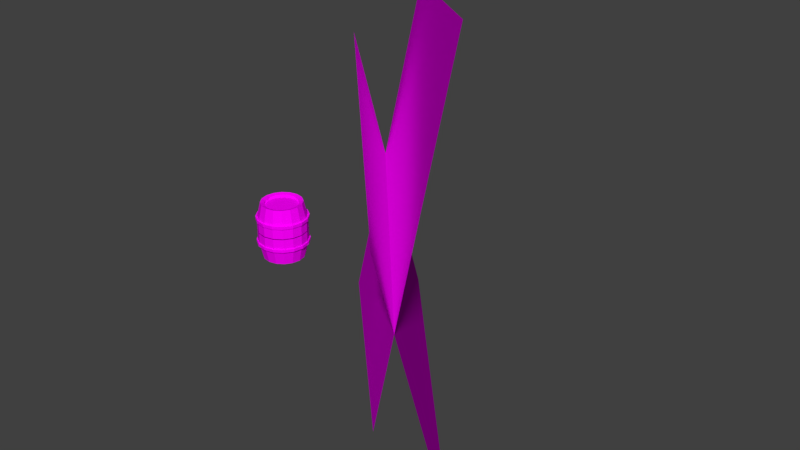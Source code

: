 # Source: barrel1.blend  (saved by Blender 2.78.0; exported with 4.5.12 LTS)
import bpy
from mathutils import Matrix  # noqa: F401  (used for matrix-valued properties, if any)

bpy.ops.wm.read_factory_settings(use_empty=True)
scene = bpy.context.scene
scene.name = 'Scene'

# ---- collections
col_collection_1 = bpy.data.collections.new('Collection 1'); scene.collection.children.link(col_collection_1)

# ---- images (referenced by path relative to the original .blend; pixels are not part of the script)
import os
ASSET_DIR = os.environ.get("B2B_ASSET_DIR", "")  # directory of the original .blend (textures are referenced by path, not embedded)
HERE = os.path.dirname(os.path.abspath(__file__))  # packed textures are extracted next to this script under _unpacked/

def load_image(name, relpath, width, height, colorspace="sRGB"):
    """Load a texture the original file referenced (path relative to the .blend, or extracted next to this script)."""
    p = next((c for c in (os.path.join(HERE, relpath), os.path.join(ASSET_DIR, relpath)) if relpath and os.path.exists(c)), "")
    if p:
        img = bpy.data.images.load(p, check_existing=True)
        img.name = name
    else:  # same state as the original file: an image datablock whose file is absent (Cycles renders it pink)
        img = bpy.data.images.new(name, width, height)
        img.source = "FILE"
        img.filepath = "//" + (relpath or name)
    img.colorspace_settings.name = colorspace
    return img
img_untitled_001 = load_image('Untitled.001', 'Untitled.001.png', 1024, 1024, 'sRGB')

# ---- materials (node trees are filled in below, after node groups)
mat_wood = bpy.data.materials.new('Wood')
mat_wood.alpha_threshold = 0.0
mat_wood.diffuse_color = (0.359, 0.1536, 0.06296, 1.0)
mat_wood.roughness = 0.5

# ---- material node trees
mat_wood.use_nodes = True; mat_wood.node_tree.nodes.clear()
_N = mat_wood.node_tree.nodes; _L = mat_wood.node_tree.links
n0 = _N.new('ShaderNodeOutputMaterial'); n0.name = 'Material Output'; n0.location = (460, 300)
n1 = _N.new('ShaderNodeBsdfDiffuse'); n1.name = 'Diffuse BSDF'; n1.location = (10, 300)
n2 = _N.new('ShaderNodeTexImage'); n2.name = 'Image Texture'; n2.location = (-304, 543)
n2.width = 140
n2.image = img_untitled_001
_L.new(n2.outputs[0], n1.inputs[0])
_L.new(n1.outputs[0], n0.inputs[0])
n0.is_active_output = True

# ---- world
world_world = bpy.data.worlds.new('World'); scene.world = world_world
world_world.color = (0.05088, 0.05088, 0.05088)
world_world.use_sun_shadow = False
world_world.sun_shadow_jitter_overblur = 0.0
world_world.cycles.sampling_method = 'MANUAL'

# ---- meshes
me_cylinder = bpy.data.meshes.new('Cylinder')
me_cylinder.from_pydata([(0.0, 1.0, -1.0), (0.3827, 0.9239, -1.0), (0.7071, 0.7071, -1.0), (0.9239, 0.3827, -1.0), (1.0, -4.371e-08, -1.0), (0.9239, -0.3827, -1.0), (0.7071, -0.7071, -1.0), (0.3827, -0.9239, -1.0), (1.51e-07, -1.0, -1.0), (-0.3827, -0.9239, -1.0), (-0.7071, -0.7071, -1.0), (-0.9239, -0.3827, -1.0), (-1.0, 1.192e-08, -1.0), (-0.9239, 0.3827, -1.0), (-0.7071, 0.7071, -1.0), (-0.3827, 0.9239, -1.0), (-2.404e-08, 1.193, -0.3934), (0.4564, 1.102, -0.3934), (0.8433, 0.8433, -0.3934), (1.102, 0.4564, -0.3934), (1.193, -4.783e-08, -0.3934), (1.102, -0.4564, -0.3934), (0.8433, -0.8433, -0.3934), (0.4564, -1.102, -0.3934), (1.56e-07, -1.193, -0.3934), (-0.4564, -1.102, -0.3934), (-0.8433, -0.8433, -0.3934), (-1.102, -0.4564, -0.3934), (-1.193, 1.853e-08, -0.3934), (-1.102, 0.4564, -0.3934), (-0.8433, 0.8433, -0.3934), (-0.4564, 1.102, -0.3934), (6.762e-09, 0.8185, -0.9579), (0.3132, 0.7562, -0.9579), (0.5787, 0.5787, -0.9579), (0.7562, 0.3132, -0.9579), (0.8185, -3.375e-08, -0.9579), (0.7562, -0.3132, -0.9579), (0.5787, -0.5787, -0.9579), (0.3132, -0.7562, -0.9579), (1.303e-07, -0.8185, -0.9579), (-0.3132, -0.7562, -0.9579), (-0.5787, -0.5787, -0.9579), (-0.7562, -0.3132, -0.9579), (-0.8185, 1.179e-08, -0.9579), (-0.7562, 0.3132, -0.9579), (-0.5787, 0.5787, -0.9579), (-0.3132, 0.7562, -0.9579), (4.772e-09, 0.8185, -0.8854), (0.3132, 0.7562, -0.8854), (0.5787, 0.5787, -0.8854), (0.7562, 0.3132, -0.8854), (0.8185, -3.375e-08, -0.8854), (0.7562, -0.3132, -0.8854), (0.5787, -0.5787, -0.8854), (0.3132, -0.7562, -0.8854), (1.284e-07, -0.8185, -0.8854), (-0.3132, -0.7562, -0.8854), (-0.5787, -0.5787, -0.8854), (-0.7562, -0.3132, -0.8854), (-0.8185, 1.179e-08, -0.8854), (-0.7562, 0.3132, -0.8854), (-0.5787, 0.5787, -0.8854), (-0.3132, 0.7562, -0.8854), (-2.404e-08, 1.193, -0.01089), (0.4564, 1.102, -0.01089), (0.8433, 0.8433, -0.01089), (1.102, 0.4564, -0.01089), (1.193, -4.783e-08, -0.01089), (1.102, -0.4564, -0.01089), (0.8433, -0.8433, -0.01089), (0.4564, -1.102, -0.01089), (1.56e-07, -1.193, -0.01089), (-0.4564, -1.102, -0.01089), (-0.8433, -0.8433, -0.01089), (-1.102, -0.4564, -0.01089), (-1.193, 1.853e-08, -0.01089), (-1.102, 0.4564, -0.01089), (-0.8433, 0.8433, -0.01089), (-0.4564, 1.102, -0.01089), (1.613, 1.099, -0.399), (-0.01357, 1.27, -0.3764), (1.138, -0.04827, -0.399), (1.138, -0.04827, -0.5335), (0.6117, -0.3999, -0.399), (0.6117, -0.3999, -0.5335), (-0.008994, -0.5233, -0.399), (-0.008994, -0.5233, -0.5335), (-0.6297, -0.3999, -0.399), (-0.6297, -0.3999, -0.5335), (-1.156, -0.04827, -0.399), (-1.156, -0.04827, -0.5335), (0.4665, 1.174, -0.3764), (-0.01357, 1.27, -0.4853), (0.4665, 1.174, -0.4853), (0.8735, 0.9021, -0.3764), (0.8735, 0.9021, -0.4853), (1.145, 0.4951, -0.3764), (1.145, 0.4951, -0.4853), (1.241, 0.01504, -0.3764), (1.241, 0.01504, -0.4853), (1.145, -0.465, -0.3764), (1.145, -0.465, -0.4853), (0.8735, -0.872, -0.3764), (0.8735, -0.872, -0.4853), (0.4665, -1.144, -0.3764), (0.4665, -1.144, -0.4853), (-0.01357, -1.239, -0.3764), (-0.01357, -1.239, -0.4853), (-0.4936, -1.144, -0.3764), (-0.4936, -1.144, -0.4853), (-0.9006, -0.872, -0.3764), (-0.9006, -0.872, -0.4853), (-1.173, -0.465, -0.3764), (-1.173, -0.465, -0.4853), (-1.268, 0.01504, -0.3764), (-1.268, 0.01504, -0.4853), (-1.173, 0.4951, -0.3764), (-1.173, 0.4951, -0.4853), (-0.9006, 0.9021, -0.3764), (-0.9006, 0.9021, -0.4853), (-0.4936, 1.174, -0.3764), (-0.4936, 1.174, -0.4853), (-2.247, 7.606, -5.207), (-1.763, 12.27, 6.436), (9.718, -4.876, -2.957), (10.2, -0.2113, 8.685)], [], [(3, 4, 36, 35), (15, 31, 16, 0), (14, 30, 31, 15), (13, 29, 30, 14), (12, 28, 29, 13), (11, 27, 28, 12), (10, 26, 27, 11), (9, 25, 26, 10), (8, 24, 25, 9), (7, 23, 24, 8), (6, 22, 23, 7), (5, 21, 22, 6), (4, 20, 21, 5), (3, 19, 20, 4), (2, 18, 19, 3), (1, 17, 18, 2), (0, 16, 17, 1), (41, 42, 58, 57), (8, 9, 41, 40), (13, 14, 46, 45), (1, 2, 34, 33), (6, 7, 39, 38), (11, 12, 44, 43), (4, 5, 37, 36), (9, 10, 42, 41), (14, 15, 47, 46), (2, 3, 35, 34), (7, 8, 40, 39), (0, 1, 33, 32), (12, 13, 45, 44), (5, 6, 38, 37), (10, 11, 43, 42), (15, 0, 32, 47), (48, 49, 50, 51, 52, 53, 54, 55, 56, 57, 58, 59, 60, 61, 62, 63), (34, 35, 51, 50), (42, 43, 59, 58), (35, 36, 52, 51), (43, 44, 60, 59), (36, 37, 53, 52), (44, 45, 61, 60), (37, 38, 54, 53), (45, 46, 62, 61), (38, 39, 55, 54), (46, 47, 63, 62), (39, 40, 56, 55), (32, 33, 49, 48), (47, 32, 48, 63), (40, 41, 57, 56), (33, 34, 50, 49), (16, 64, 65, 17), (17, 65, 66, 18), (18, 66, 67, 19), (19, 67, 68, 20), (20, 68, 69, 21), (21, 69, 70, 22), (22, 70, 71, 23), (23, 71, 72, 24), (24, 72, 73, 25), (25, 73, 74, 26), (26, 74, 75, 27), (27, 75, 76, 28), (28, 76, 77, 29), (29, 77, 78, 30), (30, 78, 79, 31), (31, 79, 64, 16), (82, 83, 85, 84), (84, 85, 87, 86), (86, 87, 89, 88), (88, 89, 91, 90), (81, 93, 94, 92), (92, 94, 96, 95), (95, 96, 98, 97), (97, 98, 100, 99), (99, 100, 102, 101), (101, 102, 104, 103), (103, 104, 106, 105), (105, 106, 108, 107), (107, 108, 110, 109), (109, 110, 112, 111), (111, 112, 114, 113), (113, 114, 116, 115), (115, 116, 118, 117), (117, 118, 120, 119), (81, 92, 95, 97, 99, 101, 103, 105, 107, 109, 111, 113, 115, 117, 119, 121), (119, 120, 122, 121), (121, 122, 93, 81), (94, 93, 122, 120, 118, 116, 114, 112, 110, 108, 106, 104, 102, 100, 98, 96), (123, 124, 126, 125)])
_uv = me_cylinder.uv_layers.new(name='UVMap')
_uv.uv.foreach_set('vector', [0.2221, 0.2945, 0.2629, 0.3355, 0.24, 0.3503, 0.2067, 0.3168, 0.8215, 0.05754, 0.8601, 0.1364, 0.8029, 0.1617, 0.7707, 0.08004, 0.8703, 0.031, 0.9157, 0.1065, 0.8601, 0.1364, 0.8215, 0.05754, 0.9161, 8.129e-05, 0.9708, 0.07163, 0.9157, 0.1065, 0.8703, 0.031, 0.1278, 0.03076, 0.08245, 0.1076, 0.02703, 0.07427, 0.08064, 8.11e-05, 0.177, 0.05724, 0.1382, 0.1365, 0.08245, 0.1076, 0.1278, 0.03076, 0.2279, 0.07975, 0.1953, 0.1614, 0.1382, 0.1365, 0.177, 0.05724, 0.2803, 0.0983, 0.254, 0.1821, 0.1953, 0.1614, 0.2279, 0.07975, 0.334, 0.1128, 0.3141, 0.1983, 0.254, 0.1821, 0.2803, 0.0983, 0.3885, 0.1233, 0.3751, 0.21, 0.3141, 0.1983, 0.334, 0.1128, 0.4437, 0.1296, 0.4369, 0.2171, 0.3751, 0.21, 0.3885, 0.1233, 0.4993, 0.1317, 0.4991, 0.2195, 0.4369, 0.2171, 0.4437, 0.1296, 0.5548, 0.1297, 0.5612, 0.2172, 0.4991, 0.2195, 0.4993, 0.1317, 0.61, 0.1234, 0.623, 0.2102, 0.5612, 0.2172, 0.5548, 0.1297, 0.6646, 0.113, 0.6841, 0.1986, 0.623, 0.2102, 0.61, 0.1234, 0.7183, 0.09855, 0.7442, 0.1824, 0.6841, 0.1986, 0.6646, 0.113, 0.7707, 0.08004, 0.8029, 0.1617, 0.7442, 0.1824, 0.7183, 0.09855, 0.165, 0.5393, 0.1189, 0.54, 0.1206, 0.5299, 0.1626, 0.5293, 0.2227, 0.5424, 0.1705, 0.5654, 0.165, 0.5393, 0.2076, 0.5201, 8.11e-05, 0.4492, 0.0007752, 0.3916, 0.02739, 0.3971, 0.02683, 0.4447, 0.1118, 0.2732, 0.169, 0.2725, 0.1636, 0.2988, 0.1172, 0.2994, 0.285, 0.4475, 0.263, 0.5012, 0.2405, 0.486, 0.2583, 0.4419, 0.06085, 0.5441, 0.02097, 0.5029, 0.04386, 0.4887, 0.07625, 0.5222, 0.2629, 0.3355, 0.285, 0.3893, 0.2582, 0.3942, 0.24, 0.3503, 0.1705, 0.5654, 0.1135, 0.5662, 0.1189, 0.54, 0.165, 0.5393, 0.0007752, 0.3916, 0.02121, 0.3383, 0.04387, 0.3527, 0.02739, 0.3971, 0.169, 0.2725, 0.2221, 0.2945, 0.2067, 0.3168, 0.1636, 0.2988, 0.263, 0.5012, 0.2227, 0.5424, 0.2076, 0.5201, 0.2405, 0.486, 0.05972, 0.2965, 0.1118, 0.2732, 0.1172, 0.2994, 0.07507, 0.3183, 0.02097, 0.5029, 8.11e-05, 0.4492, 0.02683, 0.4447, 0.04386, 0.4887, 0.285, 0.3893, 0.285, 0.4475, 0.2583, 0.4419, 0.2582, 0.3942, 0.1135, 0.5662, 0.06085, 0.5441, 0.07625, 0.5222, 0.1189, 0.54, 0.02121, 0.3383, 0.05972, 0.2965, 0.07507, 0.3183, 0.04387, 0.3527, 0.08124, 0.3265, 0.1196, 0.3094, 0.1617, 0.309, 0.201, 0.3256, 0.2314, 0.3562, 0.2478, 0.3964, 0.2479, 0.44, 0.2315, 0.4804, 0.2014, 0.5117, 0.1626, 0.5293, 0.1206, 0.5299, 0.08195, 0.5136, 0.05255, 0.4829, 0.03715, 0.4427, 0.03784, 0.3989, 0.05286, 0.3579, 0.1636, 0.2988, 0.2067, 0.3168, 0.201, 0.3256, 0.1617, 0.309, 0.1189, 0.54, 0.07625, 0.5222, 0.08195, 0.5136, 0.1206, 0.5299, 0.2067, 0.3168, 0.24, 0.3503, 0.2314, 0.3562, 0.201, 0.3256, 0.07625, 0.5222, 0.04386, 0.4887, 0.05255, 0.4829, 0.08195, 0.5136, 0.24, 0.3503, 0.2582, 0.3942, 0.2478, 0.3964, 0.2314, 0.3562, 0.04386, 0.4887, 0.02683, 0.4447, 0.03715, 0.4427, 0.05255, 0.4829, 0.2582, 0.3942, 0.2583, 0.4419, 0.2479, 0.44, 0.2478, 0.3964, 0.02683, 0.4447, 0.02739, 0.3971, 0.03784, 0.3989, 0.03715, 0.4427, 0.2583, 0.4419, 0.2405, 0.486, 0.2315, 0.4804, 0.2479, 0.44, 0.02739, 0.3971, 0.04387, 0.3527, 0.05286, 0.3579, 0.03784, 0.3989, 0.2405, 0.486, 0.2076, 0.5201, 0.2014, 0.5117, 0.2315, 0.4804, 0.07507, 0.3183, 0.1172, 0.2994, 0.1196, 0.3094, 0.08124, 0.3265, 0.04387, 0.3527, 0.07507, 0.3183, 0.08124, 0.3265, 0.05286, 0.3579, 0.2076, 0.5201, 0.165, 0.5393, 0.1626, 0.5293, 0.2014, 0.5117, 0.1172, 0.2994, 0.1636, 0.2988, 0.1617, 0.309, 0.1196, 0.3094, 0.8029, 0.1617, 0.8221, 0.2111, 0.7596, 0.233, 0.7442, 0.1824, 0.7442, 0.1824, 0.7596, 0.233, 0.6957, 0.2502, 0.6841, 0.1986, 0.6841, 0.1986, 0.6957, 0.2502, 0.6306, 0.2625, 0.623, 0.2102, 0.623, 0.2102, 0.6306, 0.2625, 0.5649, 0.2699, 0.5612, 0.2172, 0.5612, 0.2172, 0.5649, 0.2699, 0.4987, 0.2723, 0.4991, 0.2195, 0.4991, 0.2195, 0.4987, 0.2723, 0.4326, 0.2698, 0.4369, 0.2171, 0.4369, 0.2171, 0.4326, 0.2698, 0.3669, 0.2622, 0.3751, 0.21, 0.3751, 0.21, 0.3669, 0.2622, 0.3019, 0.2498, 0.3141, 0.1983, 0.3141, 0.1983, 0.3019, 0.2498, 0.2381, 0.2325, 0.254, 0.1821, 0.254, 0.1821, 0.2381, 0.2325, 0.1757, 0.2105, 0.1953, 0.1614, 0.1953, 0.1614, 0.1757, 0.2105, 0.1152, 0.184, 0.1382, 0.1365, 0.1382, 0.1365, 0.1152, 0.184, 0.0568, 0.1537, 0.08245, 0.1076, 0.08245, 0.1076, 0.0568, 0.1537, 8.11e-05, 0.1209, 0.02703, 0.07427, 0.9708, 0.07163, 0.9999, 0.119, 0.9421, 0.1537, 0.9157, 0.1065, 0.9157, 0.1065, 0.9421, 0.1537, 0.883, 0.1846, 0.8601, 0.1364, 0.8601, 0.1364, 0.883, 0.1846, 0.8221, 0.2111, 0.8029, 0.1617, 0.0, 0.0, 0.0, 0.0, 0.0, 0.0, 0.0, 0.0, 0.0, 0.0, 0.0, 0.0, 0.0, 0.0, 0.0, 0.0, 0.0, 0.0, 0.0, 0.0, 0.0, 0.0, 0.0, 0.0, 0.0, 0.0, 0.0, 0.0, 0.0, 0.0, 0.0, 0.0, 0.6088, 0.8506, 0.6088, 0.8421, 0.6472, 0.8421, 0.6472, 0.8506, 0.6472, 0.8506, 0.6472, 0.8421, 0.6856, 0.8421, 0.6856, 0.8506, 0.6856, 0.8506, 0.6856, 0.8421, 0.7239, 0.8421, 0.7239, 0.8506, 0.7239, 0.8506, 0.7239, 0.8421, 0.7623, 0.8421, 0.7623, 0.8506, 0.7623, 0.8506, 0.7623, 0.8421, 0.8007, 0.8421, 0.8007, 0.8506, 0.8007, 0.8506, 0.8007, 0.8421, 0.839, 0.8421, 0.839, 0.8506, 0.839, 0.8506, 0.839, 0.8421, 0.8774, 0.8421, 0.8774, 0.8506, 0.8774, 0.8506, 0.8774, 0.8421, 0.9158, 0.8421, 0.9158, 0.8506, 0.9158, 0.8506, 0.9158, 0.8421, 0.9541, 0.8421, 0.9541, 0.8506, 0.9541, 0.8506, 0.9541, 0.8421, 0.9925, 0.8421, 0.9925, 0.8506, 0.3786, 0.8506, 0.3786, 0.8421, 0.417, 0.8421, 0.417, 0.8506, 0.417, 0.8506, 0.417, 0.8421, 0.4553, 0.8421, 0.4553, 0.8506, 0.4553, 0.8506, 0.4553, 0.8421, 0.4937, 0.8421, 0.4937, 0.8506, 0.4937, 0.8506, 0.4937, 0.8421, 0.5321, 0.8421, 0.5321, 0.8506, 0.122, 0.8131, 0.1603, 0.8131, 0.1958, 0.8278, 0.2229, 0.8549, 0.2376, 0.8903, 0.2376, 0.9287, 0.2229, 0.9642, 0.1958, 0.9913, 0.1603, 1.006, 0.122, 1.006, 0.08651, 0.9913, 0.05938, 0.9642, 0.04469, 0.9287, 0.04469, 0.8903, 0.05938, 0.8549, 0.08651, 0.8278, 0.5321, 0.8506, 0.5321, 0.8421, 0.5704, 0.8421, 0.5704, 0.8506, 0.5704, 0.8506, 0.5704, 0.8421, 0.6088, 0.8421, 0.6088, 0.8506, 0.1206, 1.005, 0.08514, 0.9908, 0.05801, 0.9636, 0.04332, 0.9282, 0.04332, 0.8898, 0.05801, 0.8544, 0.08514, 0.8272, 0.1206, 0.8125, 0.159, 0.8125, 0.1944, 0.8272, 0.2215, 0.8544, 0.2362, 0.8898, 0.2362, 0.9282, 0.2215, 0.9636, 0.1944, 0.9908, 0.159, 1.005, 0.0, 0.0, 0.0, 0.0, 0.0, 0.0, 0.0, 0.0])
me_cylinder.materials.append(mat_wood)
me_cylinder.use_remesh_preserve_volume = False
me_cylinder.use_remesh_preserve_attributes = False
me_cylinder.use_mirror_vertex_groups = False
me_cylinder.update()

# ---- objects
ob_barrel = bpy.data.objects.new('Barrel', me_cylinder)

# ---- transforms, parenting, visibility, modifiers, constraints
ob_barrel.location = (0.1435, -0.3688, 0.0)
ob_barrel.scale = (1.0, 1.0, -1.374)
ob_barrel.lineart.crease_threshold = 0.0
_m = ob_barrel.modifiers.new('Mirror', 'MIRROR')
_m.use_axis = (False, False, True)

# ---- collection membership
col_collection_1.objects.link(ob_barrel)

# ---- scene / render settings (as saved in the file)
scene.frame_start = 1; scene.frame_end = 250; scene.frame_set(1)
scene.render.engine = 'CYCLES'
scene.render.resolution_percentage = 50
scene.render.dither_intensity = 0.0
scene.cycles.use_denoising = False
scene.cycles.samples = 128
scene.cycles.sampling_pattern = 'TABULATED_SOBOL'
scene.cycles.light_sampling_threshold = 0.0
scene.cycles.use_adaptive_sampling = False
scene.cycles.use_light_tree = False
scene.cycles.blur_glossy = 0.0
scene.cycles.sample_clamp_indirect = 0.0
scene.view_settings.view_transform = 'Standard'
bpy.context.view_layer.update()

# ---- added for rendering (the .blend has no active camera and no usable light): camera, sun
cam_auto = bpy.data.cameras.new('AutoCamera')
cam_auto.lens = 50.0
cam_auto.sensor_width = 36.0
cam_auto.clip_end = 1000.0
ob_auto_camera = bpy.data.objects.new('AutoCamera', cam_auto)
scene.collection.objects.link(ob_auto_camera)
ob_auto_camera.location = (33.6514, -32.1078, 23.6243)
ob_auto_camera.rotation_euler = (1.09748, -7.21219e-08, 0.694738)
scene.camera = ob_auto_camera
light_auto_sun = bpy.data.lights.new('AutoSun', 'SUN')
light_auto_sun.energy = 3.0
light_auto_sun.angle = 0.0523599
ob_auto_sun = bpy.data.objects.new('AutoSun', light_auto_sun)
scene.collection.objects.link(ob_auto_sun)
ob_auto_sun.rotation_euler = (0.872665, 0.174533, 0.523599)
bpy.context.view_layer.update()
